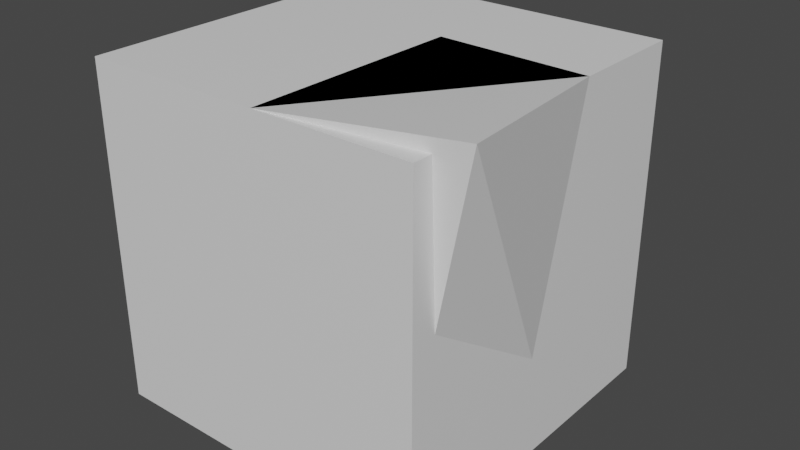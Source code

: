 # Source: BreakableCube.blend  (saved by Blender 3.5.10; exported with 4.5.12 LTS)
import bpy
from mathutils import Matrix  # noqa: F401  (used for matrix-valued properties, if any)

bpy.ops.wm.read_factory_settings(use_empty=True)
scene = bpy.context.scene
scene.name = 'Scene'

# ---- collections
col_collection = bpy.data.collections.new('Collection'); scene.collection.children.link(col_collection)

# ---- materials (node trees are filled in below, after node groups)
mat_material = bpy.data.materials.new('Material')
mat_material.alpha_threshold = 0.0
mat_material.use_transparent_shadow = False
mat_material.roughness = 0.5
mat_material.line_color = (0.0, 0.0, 0.0, 1.0)

# ---- material node trees
mat_material.use_nodes = True; mat_material.node_tree.nodes.clear()
_N = mat_material.node_tree.nodes; _L = mat_material.node_tree.links
n0 = _N.new('ShaderNodeOutputMaterial'); n0.name = 'Material Output'; n0.location = (300, 300)
n1 = _N.new('ShaderNodeBsdfPrincipled'); n1.name = 'Principled BSDF'; n1.location = (10, 300)
n1.distribution = 'GGX'
n1.subsurface_method = 'RANDOM_WALK_SKIN'
n1.inputs[3].default_value = 1.45
n1.inputs[27].default_value = (0.0, 0.0, 0.0, 1.0)
n1.inputs[28].default_value = 1.0
_L.new(n1.outputs[0], n0.inputs[0])
n0.is_active_output = True

# ---- world
world_world = bpy.data.worlds.new('World'); scene.world = world_world
world_world.use_nodes = True; world_world.node_tree.nodes.clear()
_N = world_world.node_tree.nodes; _L = world_world.node_tree.links
n0 = _N.new('ShaderNodeOutputWorld'); n0.name = 'World Output'; n0.location = (300, 300)
n1 = _N.new('ShaderNodeBackground'); n1.name = 'Background'; n1.location = (10, 300)
n1.inputs[0].default_value = (0.05088, 0.05088, 0.05088, 1.0)
_L.new(n1.outputs[0], n0.inputs[0])
n0.is_active_output = True
world_world.color = (0.05088, 0.05088, 0.05088)
world_world.use_sun_shadow = False
world_world.sun_shadow_jitter_overblur = 0.0

# ---- meshes
me_cube_009 = bpy.data.meshes.new('Cube.009')
me_cube_009.from_pydata([(-1.0, 1.0, 1.0), (0.1028, 1.0, 1.0), (-1.0, 1.0, 0.2815), (0.02264, 1.0, -0.1061), (0.0981, 0.3283, 1.0), (0.02158, 0.07759, -0.032), (-1.0, 0.2122, 0.3444), (-1.0, 0.3734, 1.0), (1.0, -1.0, 1.0), (0.08886, -1.0, 1.0), (1.0, -1.0, -0.3167), (0.02035, -1.0, 0.05454), (0.02158, 0.07759, -0.032), (1.0, -0.0513, -0.3925), (0.0981, 0.3283, 1.0), (1.0, 0.2912, 1.0), (-1.0, -1.0, 1.0), (0.08886, -1.0, 1.0), (0.02035, -1.0, 0.05454), (-1.0, -1.0, 0.4412), (-1.0, 0.3734, 1.0), (-1.0, 0.2122, 0.3444), (0.02158, 0.07759, -0.032), (0.0981, 0.3283, 1.0), (1.0, -1.0, -1.0), (-0.05605, -1.0, -1.0), (0.02035, -1.0, 0.05454), (1.0, -1.0, -0.3167), (1.0, -0.2007, -1.0), (0.02158, 0.07759, -0.032), (1.0, -0.0513, -0.3925), (-0.05019, -0.1576, -1.0), (-1.0, -1.0, -1.0), (-0.05605, -1.0, -1.0), (-1.0, -1.0, 0.4412), (0.02035, -1.0, 0.05454), (0.02158, 0.07759, -0.032), (-1.0, 0.2122, 0.3444), (-0.05019, -0.1576, -1.0), (-1.0, -0.1185, -1.0), (-1.0, 1.0, -1.0), (-0.04213, 1.0, -1.0), (0.02264, 1.0, -0.1061), (-1.0, 1.0, 0.2815), (-1.0, -0.1185, -1.0), (-0.05019, -0.1576, -1.0), (-1.0, 0.2122, 0.3444), (0.02158, 0.07759, -0.032), (1.0, 1.0, 1.0), (0.1028, 1.0, 1.0), (1.0, 1.0, -0.4764), (0.02264, 1.0, -0.1061), (1.0, 0.2912, 1.0), (0.0981, 0.3283, 1.0), (1.0, -0.0513, -0.3925), (0.02158, 0.07759, -0.032), (1.0, 1.0, -1.0), (-0.04213, 1.0, -1.0), (0.02264, 1.0, -0.1061), (1.0, 1.0, -0.4764), (-0.05019, -0.1576, -1.0), (1.0, -0.0513, -0.3925), (0.02158, 0.07759, -0.032), (1.0, -0.2007, -1.0)], [], [(6, 7, 0, 2), (2, 0, 1, 3), (4, 5, 3, 1), (2, 3, 5, 6), (1, 0, 7, 4), (5, 4, 7, 6), (13, 15, 8, 10), (15, 14, 9, 8), (10, 8, 9, 11), (11, 12, 13, 10), (11, 9, 14, 12), (13, 12, 14, 15), (23, 20, 16, 17), (18, 17, 16, 19), (21, 22, 18, 19), (17, 18, 22, 23), (19, 16, 20, 21), (22, 21, 20, 23), (31, 28, 24, 25), (24, 27, 26, 25), (28, 30, 27, 24), (26, 27, 30, 29), (25, 26, 29, 31), (31, 29, 30, 28), (39, 38, 33, 32), (33, 35, 34, 32), (36, 37, 34, 35), (35, 33, 38, 36), (32, 34, 37, 39), (37, 36, 38, 39), (47, 45, 41, 42), (40, 43, 42, 41), (44, 46, 43, 40), (42, 43, 46, 47), (40, 41, 45, 44), (45, 47, 46, 44), (51, 49, 48, 50), (55, 53, 49, 51), (55, 51, 50, 54), (50, 48, 52, 54), (48, 49, 53, 52), (54, 52, 53, 55), (60, 62, 58, 57), (57, 58, 59, 56), (62, 61, 59, 58), (57, 56, 63, 60), (56, 59, 61, 63), (62, 60, 63, 61)])
_uv = me_cube_009.uv_layers.new(name='UVMap')
_uv.uv.foreach_set('vector', [0.543, 0.1515, 0.625, 0.1717, 0.625, 0.25, 0.5352, 0.25, 0.5352, 0.25, 0.625, 0.25, 0.625, 0.3878, 0.4867, 0.3778, 0.625, 0.5477, 0.4572, 0.6448, 0.4147, 0.4499, 0.625, 0.3878, 0.5352, 0.25, 0.4147, 0.4499, 0.4572, 0.6448, 0.543, 0.1515, 0.7372, 0.5, 0.875, 0.5, 0.875, 0.5783, 0.7377, 0.584, 0.4572, 0.6448, 0.7377, 0.584, 0.625, 0.1717, 0.543, 0.1515, 0.4509, 0.6314, 0.625, 0.5886, 0.625, 0.75, 0.4604, 0.75, 0.625, 0.5886, 0.7377, 0.584, 0.7389, 0.75, 0.625, 0.75, 0.4604, 0.75, 0.625, 0.75, 0.625, 0.8639, 0.5068, 0.8725, 0.5068, 0.8725, 0.496, 0.606, 0.4509, 0.6314, 0.4604, 0.75, 0.5068, 0.8725, 0.625, 0.8639, 0.6995, 0.6222, 0.523, 0.633, 0.4509, 0.6314, 0.496, 0.606, 0.6995, 0.6222, 0.625, 0.5886, 0.7377, 0.584, 0.875, 0.5783, 0.875, 0.75, 0.7389, 0.75, 0.5068, 0.8725, 0.625, 0.8639, 0.625, 1.0, 0.5551, 1.0, 0.543, 0.1515, 0.4572, 0.6448, 0.5068, 0.8725, 0.5551, 0.0, 0.625, 0.8639, 0.5068, 0.8725, 0.4572, 0.6448, 0.625, 0.5477, 0.5551, 0.0, 0.625, 0.0, 0.625, 0.1717, 0.543, 0.1515, 0.4572, 0.6448, 0.543, 0.1515, 0.875, 0.5783, 0.625, 0.5477, 0.2437, 0.6447, 0.375, 0.6501, 0.375, 0.75, 0.243, 0.75, 0.375, 0.75, 0.4604, 0.75, 0.5068, 0.8725, 0.375, 0.882, 0.375, 0.6501, 0.4509, 0.6314, 0.4604, 0.75, 0.375, 0.75, 0.5068, 0.8725, 0.4604, 0.75, 0.4509, 0.6314, 0.496, 0.606, 0.375, 0.882, 0.5068, 0.8725, 0.523, 0.633, 0.375, 0.6662, 0.375, 0.6662, 0.523, 0.633, 0.4509, 0.6314, 0.375, 0.6501, 0.125, 0.6398, 0.2437, 0.6447, 0.243, 0.75, 0.125, 0.75, 0.375, 0.882, 0.5068, 0.8725, 0.5551, 1.0, 0.375, 1.0, 0.496, 0.606, 0.543, 0.1515, 0.5551, 0.0, 0.5068, 0.8725, 0.5068, 0.8725, 0.375, 0.882, 0.3201, 0.7211, 0.4572, 0.6448, 0.375, 0.0, 0.5551, 0.0, 0.543, 0.1515, 0.375, 0.1102, 0.543, 0.1515, 0.4572, 0.6448, 0.2437, 0.6447, 0.375, 0.1102, 0.4572, 0.6448, 0.3201, 0.7211, 0.2447, 0.5, 0.4147, 0.4499, 0.375, 0.25, 0.5352, 0.25, 0.4867, 0.3778, 0.375, 0.3697, 0.375, 0.1102, 0.543, 0.1515, 0.5352, 0.25, 0.375, 0.25, 0.4867, 0.3778, 0.5352, 0.25, 0.543, 0.1515, 0.496, 0.606, 0.125, 0.5, 0.2447, 0.5, 0.2437, 0.6447, 0.125, 0.6398, 0.2437, 0.6447, 0.496, 0.606, 0.543, 0.1515, 0.125, 0.6398, 0.4867, 0.3778, 0.625, 0.3878, 0.625, 0.5, 0.4404, 0.5, 0.523, 0.633, 0.6995, 0.6222, 0.7372, 0.5, 0.5369, 0.428, 0.496, 0.606, 0.4867, 0.3778, 0.4404, 0.5, 0.4509, 0.6314, 0.4404, 0.5, 0.625, 0.5, 0.625, 0.5886, 0.4509, 0.6314, 0.625, 0.5, 0.7372, 0.5, 0.7377, 0.584, 0.625, 0.5886, 0.4509, 0.6314, 0.625, 0.5886, 0.7377, 0.584, 0.523, 0.633, 0.375, 0.6662, 0.523, 0.633, 0.5369, 0.428, 0.375, 0.3697, 0.375, 0.3697, 0.4867, 0.3778, 0.4404, 0.5, 0.375, 0.5, 0.496, 0.606, 0.4509, 0.6314, 0.4404, 0.5, 0.4867, 0.3778, 0.2447, 0.5, 0.375, 0.5, 0.375, 0.6501, 0.2437, 0.6447, 0.375, 0.5, 0.4404, 0.5, 0.4509, 0.6314, 0.375, 0.6501, 0.523, 0.633, 0.375, 0.6662, 0.375, 0.6501, 0.4509, 0.6314])
me_cube_009.materials.append(mat_material)
me_cube_009.use_mirror_vertex_groups = False
me_cube_009.update()
me_ucx_bone_001_a = bpy.data.meshes.new('UCX_Bone.001_a')
me_ucx_bone_001_a.from_pydata([(1.198, -0.8636, 1.089), (0.08886, -1.0, 1.0), (0.9315, -0.842, -0.1816), (0.02035, -1.0, 0.05454), (0.02158, 0.07759, -0.032), (1.0, -0.0513, -0.3925), (0.0981, 0.3283, 1.0), (1.0, 0.2912, 1.0)], [], [(5, 7, 0, 2), (7, 6, 1, 0), (2, 0, 1, 3), (3, 4, 5, 2), (3, 1, 6, 4), (5, 4, 6, 7)])
_uv = me_ucx_bone_001_a.uv_layers.new(name='UVMap')
_uv.uv.foreach_set('vector', [0.4509, 0.6314, 0.625, 0.5886, 0.625, 0.75, 0.4604, 0.75, 0.625, 0.5886, 0.7377, 0.584, 0.7389, 0.75, 0.625, 0.75, 0.4604, 0.75, 0.625, 0.75, 0.625, 0.8639, 0.5068, 0.8725, 0.5068, 0.8725, 0.496, 0.606, 0.4509, 0.6314, 0.4604, 0.75, 0.5068, 0.8725, 0.625, 0.8639, 0.6995, 0.6222, 0.523, 0.633, 0.4509, 0.6314, 0.496, 0.606, 0.6995, 0.6222, 0.625, 0.5886])
me_ucx_bone_001_a.materials.append(mat_material)
me_ucx_bone_001_a.use_mirror_vertex_groups = False
me_ucx_bone_001_a.update()
arm_armature_001 = bpy.data.armatures.new('Armature.001')  # bones are not reproduced

# ---- objects
ob_cube_009 = bpy.data.objects.new('Cube.009', me_cube_009)
ob_armature = bpy.data.objects.new('Armature', arm_armature_001)
ob_ucx_bone_001 = bpy.data.objects.new('UCX_Bone.001', me_ucx_bone_001_a)

# ---- transforms, parenting, visibility, modifiers, constraints
ob_cube_009.parent = ob_armature
ob_cube_009.location = (0.0, 0.0, 0.0)
ob_cube_009.lock_rotations_4d = False
ob_cube_009.empty_display_type = 'ARROWS'
ob_cube_009.lineart.crease_threshold = 0.0
_vg = ob_cube_009.vertex_groups.new(name='Bone')
_vg = ob_cube_009.vertex_groups.new(name='Bone.001')
_vg.add([8, 9, 10, 11, 12, 13, 14, 15], 1.0, 'REPLACE')
_vg = ob_cube_009.vertex_groups.new(name='Bone.002')
_vg.add([24, 25, 26, 27, 28, 29, 30, 31], 1.0, 'REPLACE')
_vg = ob_cube_009.vertex_groups.new(name='Bone.003')
_vg.add([32, 33, 34, 35, 36, 37, 38, 39], 1.0, 'REPLACE')
_vg = ob_cube_009.vertex_groups.new(name='Bone.004')
_vg.add([16, 17, 18, 19, 20, 21, 22, 23], 1.0, 'REPLACE')
_vg = ob_cube_009.vertex_groups.new(name='Bone.005')
_vg.add([48, 49, 50, 51, 52, 53, 54, 55], 1.0, 'REPLACE')
_vg = ob_cube_009.vertex_groups.new(name='Bone.006')
_vg.add([56, 57, 58, 59, 60, 61, 62, 63], 1.0, 'REPLACE')
_vg = ob_cube_009.vertex_groups.new(name='Bone.007')
_vg.add([40, 41, 42, 43, 44, 45, 46, 47], 1.0, 'REPLACE')
_vg = ob_cube_009.vertex_groups.new(name='Bone.008')
_vg.add([0, 1, 2, 3, 4, 5, 6, 7], 1.0, 'REPLACE')
_m = ob_cube_009.modifiers.new('Armature', 'ARMATURE')
_m.object = ob_armature
ob_armature.location = (0.0, 0.0, 0.0)
ob_ucx_bone_001.location = (0.0, 0.0, 0.0)
ob_ucx_bone_001.lock_rotations_4d = False
ob_ucx_bone_001.empty_display_type = 'ARROWS'
ob_ucx_bone_001.lineart.crease_threshold = 0.0
_vg = ob_ucx_bone_001.vertex_groups.new(name='Bone')
_vg = ob_ucx_bone_001.vertex_groups.new(name='Bone.001')
_vg = ob_ucx_bone_001.vertex_groups.new(name='Bone.002')
_vg = ob_ucx_bone_001.vertex_groups.new(name='Bone.003')
_vg = ob_ucx_bone_001.vertex_groups.new(name='Bone.004')
_vg = ob_ucx_bone_001.vertex_groups.new(name='Bone.005')
_vg = ob_ucx_bone_001.vertex_groups.new(name='Bone.006')
_vg = ob_ucx_bone_001.vertex_groups.new(name='Bone.007')
_vg = ob_ucx_bone_001.vertex_groups.new(name='Bone.008')

# ---- collection membership
col_collection.objects.link(ob_cube_009)
col_collection.objects.link(ob_armature)
col_collection.objects.link(ob_ucx_bone_001)

# ---- scene / render settings (as saved in the file)
scene.frame_start = 1; scene.frame_end = 250; scene.frame_set(1)
scene.render.engine = 'BLENDER_EEVEE_NEXT'
scene.cycles.sampling_pattern = 'TABULATED_SOBOL'
scene.view_settings.view_transform = 'Filmic'
bpy.context.view_layer.update()

# ---- added for rendering (the .blend has no active camera and no usable light): camera, sun
cam_auto = bpy.data.cameras.new('AutoCamera')
cam_auto.lens = 50.0
cam_auto.sensor_width = 36.0
cam_auto.clip_end = 1000.0
ob_auto_camera = bpy.data.objects.new('AutoCamera', cam_auto)
scene.collection.objects.link(ob_auto_camera)
ob_auto_camera.location = (3.45986, -4.03301, 2.73312)
ob_auto_camera.rotation_euler = (1.09748, -7.21219e-08, 0.694738)
scene.camera = ob_auto_camera
light_auto_sun = bpy.data.lights.new('AutoSun', 'SUN')
light_auto_sun.energy = 3.0
light_auto_sun.angle = 0.0523599
ob_auto_sun = bpy.data.objects.new('AutoSun', light_auto_sun)
scene.collection.objects.link(ob_auto_sun)
ob_auto_sun.rotation_euler = (0.872665, 0.174533, 0.523599)
bpy.context.view_layer.update()

